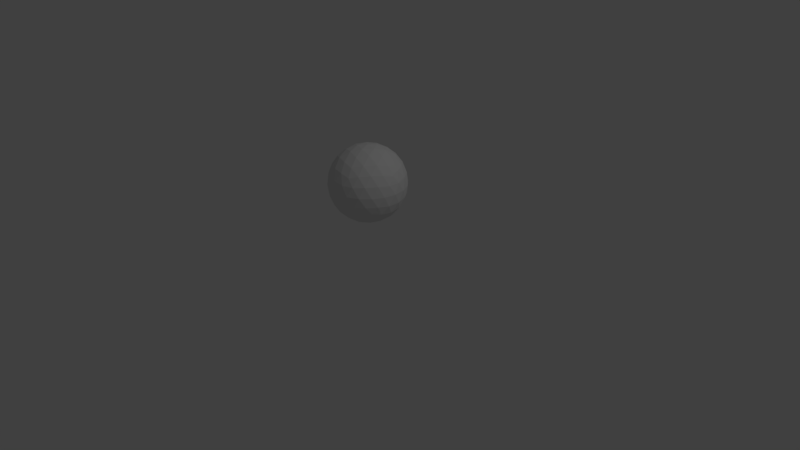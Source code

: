 # Source: icosphere001.blend  (saved by Blender 2.79.0; exported with 4.5.12 LTS)
import bpy
from mathutils import Matrix  # noqa: F401  (used for matrix-valued properties, if any)

bpy.ops.wm.read_factory_settings(use_empty=True)
scene = bpy.context.scene
scene.name = 'Scene'

# ---- collections
col_collection_1 = bpy.data.collections.new('Collection 1'); scene.collection.children.link(col_collection_1)

# ---- materials (node trees are filled in below, after node groups)
mat_material_002 = bpy.data.materials.new('Material.002')
mat_material_002.alpha_threshold = 0.0
mat_material_002.use_transparent_shadow = False
mat_material_002.roughness = 0.5

# ---- material node trees

# ---- world
world_world = bpy.data.worlds.new('World'); scene.world = world_world
world_world.color = (0.05088, 0.05088, 0.05088)
world_world.use_sun_shadow = False
world_world.sun_shadow_jitter_overblur = 0.0
world_world.cycles.sampling_method = 'MANUAL'

# ---- cameras
cam_camera = bpy.data.cameras.new('Camera')
cam_camera.clip_end = 100.0
cam_camera.lens = 35.0
cam_camera.sensor_width = 32.0
cam_camera.sensor_height = 18.0
cam_camera.ortho_scale = 7.314
cam_camera.dof.focus_distance = 0.0
cam_camera.dof.aperture_fstop = 128.0

# ---- lights
light_lamp = bpy.data.lights.new('Lamp', 'POINT')
light_lamp.transmission_factor = 0.0
light_lamp.cutoff_distance = 30.0
light_lamp.energy = 100.0
light_lamp.shadow_buffer_clip_start = 1.001
light_lamp.shadow_soft_size = 0.1
light_lamp.shadow_maximum_resolution = 0.006
light_lamp.use_absolute_resolution = True

# ---- meshes
me_icosphere = bpy.data.meshes.new('Icosphere')
me_icosphere.from_pydata([(0.0, 0.0, -0.5), (0.3618, -0.2629, -0.2236), (-0.1382, -0.4253, -0.2236), (-0.4472, 0.0, -0.2236), (-0.1382, 0.4253, -0.2236), (0.3618, 0.2629, -0.2236), (0.1382, -0.4253, 0.2236), (-0.3618, -0.2629, 0.2236), (-0.3618, 0.2629, 0.2236), (0.1382, 0.4253, 0.2236), (0.4472, 0.0, 0.2236), (0.0, 0.0, 0.5), (-0.1164, -0.3583, -0.3288), (-0.08123, -0.25, -0.4253), (-0.0388, -0.1194, -0.484), (0.1016, -0.07381, -0.484), (0.2127, -0.1545, -0.4253), (0.3048, -0.2214, -0.3288), (0.266, -0.3409, -0.2512), (0.1314, -0.4045, -0.2629), (-0.01482, -0.4321, -0.2512), (0.4064, 0.1476, -0.2512), (0.4253, 0.0, -0.2629), (0.4064, -0.1476, -0.2512), (0.1016, 0.07381, -0.484), (0.2127, 0.1545, -0.4253), (0.3048, 0.2214, -0.3288), (-0.3767, 0.0, -0.3288), (-0.2629, 0.0, -0.4253), (-0.1256, 0.0, -0.484), (-0.242, -0.3583, -0.2512), (-0.3441, -0.25, -0.2629), (-0.4155, -0.1194, -0.2511), (-0.1164, 0.3583, -0.3288), (-0.08123, 0.25, -0.4253), (-0.0388, 0.1194, -0.484), (-0.4155, 0.1194, -0.2511), (-0.3441, 0.25, -0.2629), (-0.242, 0.3583, -0.2512), (-0.01482, 0.4321, -0.2512), (0.1314, 0.4045, -0.2629), (0.266, 0.3409, -0.2512), (0.4783, -0.07381, 0.1256), (0.4755, -0.1545, -8.759e-09), (0.4303, -0.2214, -0.1256), (0.4303, 0.2214, -0.1256), (0.4755, 0.1545, 8.759e-09), (0.4783, 0.07381, 0.1256), (0.07761, -0.4777, 0.1256), (0.0, -0.5, -8.759e-09), (-0.07761, -0.4777, -0.1256), (0.3436, -0.3409, -0.1256), (0.2939, -0.4045, 8.759e-09), (0.218, -0.4321, 0.1256), (-0.4303, -0.2214, 0.1256), (-0.4755, -0.1545, -8.759e-09), (-0.4783, -0.07381, -0.1256), (-0.218, -0.4321, -0.1256), (-0.2939, -0.4045, 8.759e-09), (-0.3436, -0.3409, 0.1256), (-0.3436, 0.3409, 0.1256), (-0.2939, 0.4045, -8.759e-09), (-0.218, 0.4321, -0.1256), (-0.4783, 0.07381, -0.1256), (-0.4755, 0.1545, 8.759e-09), (-0.4303, 0.2214, 0.1256), (0.218, 0.4321, 0.1256), (0.2939, 0.4045, -8.759e-09), (0.3436, 0.3409, -0.1256), (-0.07761, 0.4777, -0.1256), (0.0, 0.5, 8.759e-09), (0.07761, 0.4777, 0.1256), (0.4155, -0.1194, 0.2511), (0.3441, -0.25, 0.2629), (0.242, -0.3583, 0.2512), (0.01482, -0.4321, 0.2512), (-0.1314, -0.4045, 0.2629), (-0.266, -0.3409, 0.2512), (-0.4064, -0.1476, 0.2512), (-0.4253, 0.0, 0.2629), (-0.4064, 0.1476, 0.2512), (-0.266, 0.3409, 0.2512), (-0.1314, 0.4045, 0.2629), (0.01482, 0.4321, 0.2512), (0.242, 0.3583, 0.2512), (0.3441, 0.25, 0.2629), (0.4155, 0.1194, 0.2511), (0.0388, -0.1194, 0.484), (0.08123, -0.25, 0.4253), (0.1164, -0.3583, 0.3288), (0.3767, 0.0, 0.3288), (0.2629, 0.0, 0.4253), (0.1256, 0.0, 0.484), (-0.1016, -0.07381, 0.484), (-0.2127, -0.1545, 0.4253), (-0.3048, -0.2214, 0.3288), (-0.1016, 0.07381, 0.484), (-0.2127, 0.1545, 0.4253), (-0.3048, 0.2214, 0.3288), (0.0388, 0.1194, 0.484), (0.08123, 0.25, 0.4253), (0.1164, 0.3583, 0.3288), (0.1809, 0.1314, 0.4472), (0.3191, 0.1314, 0.3618), (0.2236, 0.2629, 0.3618), (-0.0691, 0.2127, 0.4472), (-0.02639, 0.3441, 0.3618), (-0.1809, 0.2939, 0.3618), (-0.2236, 0.0, 0.4472), (-0.3354, 0.08123, 0.3618), (-0.3354, -0.08123, 0.3618), (-0.0691, -0.2127, 0.4472), (-0.1809, -0.2939, 0.3618), (-0.02639, -0.3441, 0.3618), (0.1809, -0.1314, 0.4472), (0.2236, -0.2629, 0.3618), (0.3191, -0.1314, 0.3618), (0.4309, 0.2127, 0.1382), (0.4045, 0.2939, 0.0), (0.3354, 0.3441, 0.1382), (-0.0691, 0.4755, 0.1382), (-0.1545, 0.4755, -2.46e-07), (-0.2236, 0.4253, 0.1382), (-0.4736, 0.08123, 0.1382), (-0.5, -1.804e-07, 3.116e-07), (-0.4736, -0.08123, 0.1382), (-0.2236, -0.4253, 0.1382), (-0.1545, -0.4755, -3.936e-07), (-0.0691, -0.4755, 0.1382), (0.3354, -0.3441, 0.1382), (0.4045, -0.2939, -9.511e-07), (0.4309, -0.2127, 0.1382), (0.1545, 0.4755, -1.307e-14), (0.2236, 0.4253, -0.1382), (0.0691, 0.4755, -0.1382), (-0.4045, 0.2939, -3.922e-14), (-0.3354, 0.3441, -0.1382), (-0.4309, 0.2127, -0.1382), (-0.4045, -0.2939, 4.016e-14), (-0.4309, -0.2127, -0.1382), (-0.3354, -0.3441, -0.1382), (0.1545, -0.4755, 1.401e-14), (0.0691, -0.4755, -0.1382), (0.2236, -0.4253, -0.1382), (0.5, 0.0, 0.0), (0.4736, -0.08123, -0.1382), (0.4736, 0.08123, -0.1382), (0.1809, 0.2939, -0.3618), (0.0691, 0.2127, -0.4472), (0.02639, 0.3441, -0.3618), (-0.2236, 0.2629, -0.3618), (-0.1809, 0.1314, -0.4472), (-0.3191, 0.1314, -0.3618), (-0.3191, -0.1314, -0.3618), (-0.1809, -0.1314, -0.4472), (-0.2236, -0.2629, -0.3618), (0.3354, 0.08123, -0.3618), (0.3354, -0.08123, -0.3618), (0.2236, -3.69e-07, -0.4472), (0.0264, -0.3441, -0.3618), (0.0691, -0.2127, -0.4472), (0.1809, -0.2939, -0.3618)], [], [(0, 15, 14), (1, 17, 23), (0, 14, 29), (0, 29, 35), (0, 35, 24), (1, 23, 44), (2, 20, 50), (3, 32, 56), (4, 38, 62), (5, 41, 68), (1, 44, 51), (2, 50, 57), (3, 56, 63), (4, 62, 69), (5, 68, 45), (6, 74, 89), (7, 77, 95), (8, 80, 98), (9, 83, 101), (10, 86, 90), (92, 99, 11), (91, 102, 92), (90, 103, 91), (92, 102, 99), (102, 100, 99), (91, 103, 102), (103, 104, 102), (102, 104, 100), (104, 101, 100), (90, 86, 103), (86, 85, 103), (103, 85, 104), (85, 84, 104), (104, 84, 101), (84, 9, 101), (99, 96, 11), (100, 105, 99), (101, 106, 100), (99, 105, 96), (105, 97, 96), (100, 106, 105), (106, 107, 105), (105, 107, 97), (107, 98, 97), (101, 83, 106), (83, 82, 106), (106, 82, 107), (82, 81, 107), (107, 81, 98), (81, 8, 98), (96, 93, 11), (97, 108, 96), (98, 109, 97), (96, 108, 93), (108, 94, 93), (97, 109, 108), (109, 110, 108), (108, 110, 94), (110, 95, 94), (98, 80, 109), (80, 79, 109), (109, 79, 110), (79, 78, 110), (110, 78, 95), (78, 7, 95), (93, 87, 11), (94, 111, 93), (95, 112, 94), (93, 111, 87), (111, 88, 87), (94, 112, 111), (112, 113, 111), (111, 113, 88), (113, 89, 88), (95, 77, 112), (77, 76, 112), (112, 76, 113), (76, 75, 113), (113, 75, 89), (75, 6, 89), (87, 92, 11), (88, 114, 87), (89, 115, 88), (87, 114, 92), (114, 91, 92), (88, 115, 114), (115, 116, 114), (114, 116, 91), (116, 90, 91), (89, 74, 115), (74, 73, 115), (115, 73, 116), (73, 72, 116), (116, 72, 90), (72, 10, 90), (47, 86, 10), (46, 117, 47), (45, 118, 46), (47, 117, 86), (117, 85, 86), (46, 118, 117), (118, 119, 117), (117, 119, 85), (119, 84, 85), (45, 68, 118), (68, 67, 118), (118, 67, 119), (67, 66, 119), (119, 66, 84), (66, 9, 84), (71, 83, 9), (70, 120, 71), (69, 121, 70), (71, 120, 83), (120, 82, 83), (70, 121, 120), (121, 122, 120), (120, 122, 82), (122, 81, 82), (69, 62, 121), (62, 61, 121), (121, 61, 122), (61, 60, 122), (122, 60, 81), (60, 8, 81), (65, 80, 8), (64, 123, 65), (63, 124, 64), (65, 123, 80), (123, 79, 80), (64, 124, 123), (124, 125, 123), (123, 125, 79), (125, 78, 79), (63, 56, 124), (56, 55, 124), (124, 55, 125), (55, 54, 125), (125, 54, 78), (54, 7, 78), (59, 77, 7), (58, 126, 59), (57, 127, 58), (59, 126, 77), (126, 76, 77), (58, 127, 126), (127, 128, 126), (126, 128, 76), (128, 75, 76), (57, 50, 127), (50, 49, 127), (127, 49, 128), (49, 48, 128), (128, 48, 75), (48, 6, 75), (53, 74, 6), (52, 129, 53), (51, 130, 52), (53, 129, 74), (129, 73, 74), (52, 130, 129), (130, 131, 129), (129, 131, 73), (131, 72, 73), (51, 44, 130), (44, 43, 130), (130, 43, 131), (43, 42, 131), (131, 42, 72), (42, 10, 72), (66, 71, 9), (67, 132, 66), (68, 133, 67), (66, 132, 71), (132, 70, 71), (67, 133, 132), (133, 134, 132), (132, 134, 70), (134, 69, 70), (68, 41, 133), (41, 40, 133), (133, 40, 134), (40, 39, 134), (134, 39, 69), (39, 4, 69), (60, 65, 8), (61, 135, 60), (62, 136, 61), (60, 135, 65), (135, 64, 65), (61, 136, 135), (136, 137, 135), (135, 137, 64), (137, 63, 64), (62, 38, 136), (38, 37, 136), (136, 37, 137), (37, 36, 137), (137, 36, 63), (36, 3, 63), (54, 59, 7), (55, 138, 54), (56, 139, 55), (54, 138, 59), (138, 58, 59), (55, 139, 138), (139, 140, 138), (138, 140, 58), (140, 57, 58), (56, 32, 139), (32, 31, 139), (139, 31, 140), (31, 30, 140), (140, 30, 57), (30, 2, 57), (48, 53, 6), (49, 141, 48), (50, 142, 49), (48, 141, 53), (141, 52, 53), (49, 142, 141), (142, 143, 141), (141, 143, 52), (143, 51, 52), (50, 20, 142), (20, 19, 142), (142, 19, 143), (19, 18, 143), (143, 18, 51), (18, 1, 51), (42, 47, 10), (43, 144, 42), (44, 145, 43), (42, 144, 47), (144, 46, 47), (43, 145, 144), (145, 146, 144), (144, 146, 46), (146, 45, 46), (44, 23, 145), (23, 22, 145), (145, 22, 146), (22, 21, 146), (146, 21, 45), (21, 5, 45), (26, 41, 5), (25, 147, 26), (24, 148, 25), (26, 147, 41), (147, 40, 41), (25, 148, 147), (148, 149, 147), (147, 149, 40), (149, 39, 40), (24, 35, 148), (35, 34, 148), (148, 34, 149), (34, 33, 149), (149, 33, 39), (33, 4, 39), (33, 38, 4), (34, 150, 33), (35, 151, 34), (33, 150, 38), (150, 37, 38), (34, 151, 150), (151, 152, 150), (150, 152, 37), (152, 36, 37), (35, 29, 151), (29, 28, 151), (151, 28, 152), (28, 27, 152), (152, 27, 36), (27, 3, 36), (27, 32, 3), (28, 153, 27), (29, 154, 28), (27, 153, 32), (153, 31, 32), (28, 154, 153), (154, 155, 153), (153, 155, 31), (155, 30, 31), (29, 14, 154), (14, 13, 154), (154, 13, 155), (13, 12, 155), (155, 12, 30), (12, 2, 30), (21, 26, 5), (22, 156, 21), (23, 157, 22), (21, 156, 26), (156, 25, 26), (22, 157, 156), (157, 158, 156), (156, 158, 25), (158, 24, 25), (23, 17, 157), (17, 16, 157), (157, 16, 158), (16, 15, 158), (158, 15, 24), (15, 0, 24), (12, 20, 2), (13, 159, 12), (14, 160, 13), (12, 159, 20), (159, 19, 20), (13, 160, 159), (160, 161, 159), (159, 161, 19), (161, 18, 19), (14, 15, 160), (15, 16, 160), (160, 16, 161), (16, 17, 161), (161, 17, 18), (17, 1, 18)])
_uv = me_icosphere.uv_layers.new(name='UVMap')
_uv.uv.foreach_set('vector', [0.7476, 0.1197, 0.7643, 0.0355, 0.7918, 0.1299, 0.4766, 0.186, 0.47, 0.1, 0.5102, 0.1621, 0.7476, 0.1197, 0.7918, 0.1299, 0.7612, 0.2009, 0.7476, 0.1197, 0.7612, 0.2009, 0.7238, 0.1881, 0.7476, 0.1197, 0.7238, 0.1881, 0.7001, 0.09978, 0.4766, 0.186, 0.5102, 0.1621, 0.495, 0.2544, 0.3644, 0.3383, 0.3814, 0.2771, 0.3841, 0.3783, 0.2794, 0.4859, 0.2972, 0.4442, 0.2943, 0.5451, 0.6912, 0.4572, 0.7115, 0.46, 0.6971, 0.5405, 0.6048, 0.2838, 0.6283, 0.3078, 0.6074, 0.3704, 0.4766, 0.186, 0.495, 0.2544, 0.4642, 0.2649, 0.3644, 0.3383, 0.3841, 0.3783, 0.3622, 0.425, 0.2794, 0.4859, 0.2943, 0.5451, 0.2708, 0.5649, 0.6912, 0.4572, 0.6971, 0.5405, 0.6747, 0.5077, 0.6048, 0.2838, 0.6074, 0.3704, 0.5838, 0.3263, 0.4412, 0.5428, 0.4615, 0.54, 0.4481, 0.625, 0.3548, 0.7162, 0.3783, 0.6922, 0.3695, 0.7897, 0.7266, 0.814, 0.7602, 0.8379, 0.72, 0.9, 0.6144, 0.6617, 0.6314, 0.7229, 0.6016, 0.7355, 0.5294, 0.5141, 0.5472, 0.5558, 0.5254, 0.5994, 0.5112, 0.7991, 0.5418, 0.8701, 0.4976, 0.8803, 0.5197, 0.6999, 0.5446, 0.769, 0.5112, 0.7991, 0.5254, 0.5994, 0.5462, 0.6571, 0.5197, 0.6999, 0.5112, 0.7991, 0.5446, 0.769, 0.5418, 0.8701, 0.5446, 0.769, 0.5792, 0.8141, 0.5418, 0.8701, 0.5197, 0.6999, 0.5462, 0.6571, 0.5446, 0.769, 0.5462, 0.6571, 0.5731, 0.708, 0.5446, 0.769, 0.5446, 0.769, 0.5731, 0.708, 0.5792, 0.8141, 0.5731, 0.708, 0.6016, 0.7355, 0.5792, 0.8141, 0.5254, 0.5994, 0.5472, 0.5558, 0.5462, 0.6571, 0.5472, 0.5558, 0.5692, 0.6013, 0.5462, 0.6571, 0.5462, 0.6571, 0.5692, 0.6013, 0.5731, 0.708, 0.5692, 0.6013, 0.5929, 0.6389, 0.5731, 0.708, 0.5731, 0.708, 0.5929, 0.6389, 0.6016, 0.7355, 0.5929, 0.6389, 0.6144, 0.6617, 0.6016, 0.7355, 0.5418, 0.8701, 0.5143, 0.9645, 0.4976, 0.8803, 0.5792, 0.8141, 0.5939, 0.9179, 0.5418, 0.8701, 0.6016, 0.7355, 0.6209, 0.8194, 0.5792, 0.8141, 0.5418, 0.8701, 0.5939, 0.9179, 0.5143, 0.9645, 0.5939, 0.9179, 0.6806, 0.9957, 0.5143, 0.9645, 0.5792, 0.8141, 0.6209, 0.8194, 0.5939, 0.9179, 0.6209, 0.8194, 0.6614, 0.8896, 0.5939, 0.9179, 0.5939, 0.9179, 0.6614, 0.8896, 0.6806, 0.9957, 0.6614, 0.8896, 0.72, 0.9, 0.6806, 0.9957, 0.6016, 0.7355, 0.6314, 0.7229, 0.6209, 0.8194, 0.6314, 0.7229, 0.6579, 0.7822, 0.6209, 0.8194, 0.6209, 0.8194, 0.6579, 0.7822, 0.6614, 0.8896, 0.6579, 0.7822, 0.6932, 0.8155, 0.6614, 0.8896, 0.6614, 0.8896, 0.6932, 0.8155, 0.72, 0.9, 0.6932, 0.8155, 0.7266, 0.814, 0.72, 0.9, 0.5143, 0.9645, 0.4501, 0.9002, 0.4976, 0.8803, 0.6806, 0.9957, 0.8881, 0.9706, 0.5143, 0.9645, 0.72, 0.9, 0.7855, 0.9285, 0.6806, 0.9957, 0.5143, 0.9645, 0.3881, 0.9706, 0.4501, 0.9002, 0.3881, 0.9706, 0.3986, 0.8637, 0.4501, 0.9002, 0.6806, 0.9957, 0.7855, 0.9285, 0.8881, 0.9706, 0.2855, 0.9285, 0.3455, 0.8733, 0.3881, 0.9706, 0.3881, 0.9706, 0.3455, 0.8733, 0.3986, 0.8637, 0.3455, 0.8733, 0.3695, 0.7897, 0.3986, 0.8637, 0.72, 0.9, 0.7602, 0.8379, 0.7855, 0.9285, 0.2602, 0.8379, 0.3022, 0.8253, 0.2855, 0.9285, 0.2855, 0.9285, 0.3022, 0.8253, 0.3455, 0.8733, 0.3022, 0.8253, 0.335, 0.7752, 0.3455, 0.8733, 0.3455, 0.8733, 0.335, 0.7752, 0.3695, 0.7897, 0.335, 0.7752, 0.3548, 0.7162, 0.3695, 0.7897, 0.4501, 0.9002, 0.4738, 0.8119, 0.4976, 0.8803, 0.3986, 0.8637, 0.436, 0.8035, 0.4501, 0.9002, 0.3695, 0.7897, 0.4014, 0.7562, 0.3986, 0.8637, 0.4501, 0.9002, 0.436, 0.8035, 0.4738, 0.8119, 0.436, 0.8035, 0.4583, 0.7205, 0.4738, 0.8119, 0.3986, 0.8637, 0.4014, 0.7562, 0.436, 0.8035, 0.4014, 0.7562, 0.4288, 0.6939, 0.436, 0.8035, 0.436, 0.8035, 0.4288, 0.6939, 0.4583, 0.7205, 0.4288, 0.6939, 0.4481, 0.625, 0.4583, 0.7205, 0.3695, 0.7897, 0.3783, 0.6922, 0.4014, 0.7562, 0.3783, 0.6922, 0.4029, 0.6485, 0.4014, 0.7562, 0.4014, 0.7562, 0.4029, 0.6485, 0.4288, 0.6939, 0.4029, 0.6485, 0.4245, 0.5939, 0.4288, 0.6939, 0.4288, 0.6939, 0.4245, 0.5939, 0.4481, 0.625, 0.4245, 0.5939, 0.4412, 0.5428, 0.4481, 0.625, 0.4738, 0.8119, 0.5112, 0.7991, 0.4976, 0.8803, 0.4583, 0.7205, 0.4897, 0.7226, 0.4738, 0.8119, 0.4481, 0.625, 0.4734, 0.6286, 0.4583, 0.7205, 0.4738, 0.8119, 0.4897, 0.7226, 0.5112, 0.7991, 0.4897, 0.7226, 0.5197, 0.6999, 0.5112, 0.7991, 0.4583, 0.7205, 0.4734, 0.6286, 0.4897, 0.7226, 0.4734, 0.6286, 0.501, 0.6192, 0.4897, 0.7226, 0.4897, 0.7226, 0.501, 0.6192, 0.5197, 0.6999, 0.501, 0.6192, 0.5254, 0.5994, 0.5197, 0.6999, 0.4481, 0.625, 0.4615, 0.54, 0.4734, 0.6286, 0.4615, 0.54, 0.4855, 0.5334, 0.4734, 0.6286, 0.4734, 0.6286, 0.4855, 0.5334, 0.501, 0.6192, 0.4855, 0.5334, 0.5093, 0.5238, 0.501, 0.6192, 0.501, 0.6192, 0.5093, 0.5238, 0.5254, 0.5994, 0.5093, 0.5238, 0.5294, 0.5141, 0.5254, 0.5994, 0.5443, 0.4549, 0.5472, 0.5558, 0.5294, 0.5141, 0.5628, 0.3874, 0.566, 0.4943, 0.5443, 0.4549, 0.5838, 0.3263, 0.5869, 0.427, 0.5628, 0.3874, 0.5443, 0.4549, 0.566, 0.4943, 0.5472, 0.5558, 0.566, 0.4943, 0.5692, 0.6013, 0.5472, 0.5558, 0.5628, 0.3874, 0.5869, 0.427, 0.566, 0.4943, 0.5869, 0.427, 0.59, 0.5382, 0.566, 0.4943, 0.566, 0.4943, 0.59, 0.5382, 0.5692, 0.6013, 0.59, 0.5382, 0.5929, 0.6389, 0.5692, 0.6013, 0.5838, 0.3263, 0.6074, 0.3704, 0.5869, 0.427, 0.6074, 0.3704, 0.6098, 0.4727, 0.5869, 0.427, 0.5869, 0.427, 0.6098, 0.4727, 0.59, 0.5382, 0.6098, 0.4727, 0.6122, 0.575, 0.59, 0.5382, 0.59, 0.5382, 0.6122, 0.575, 0.5929, 0.6389, 0.6122, 0.575, 0.6144, 0.6617, 0.5929, 0.6389, 0.6341, 0.6217, 0.6314, 0.7229, 0.6144, 0.6617, 0.655, 0.5669, 0.6562, 0.6745, 0.6341, 0.6217, 0.6747, 0.5077, 0.679, 0.6075, 0.655, 0.5669, 0.6341, 0.6217, 0.6562, 0.6745, 0.6314, 0.7229, 0.6562, 0.6745, 0.6579, 0.7822, 0.6314, 0.7229, 0.655, 0.5669, 0.679, 0.6075, 0.6562, 0.6745, 0.679, 0.6075, 0.6848, 0.7173, 0.6562, 0.6745, 0.6562, 0.6745, 0.6848, 0.7173, 0.6579, 0.7822, 0.6848, 0.7173, 0.6932, 0.8155, 0.6579, 0.7822, 0.6747, 0.5077, 0.6971, 0.5405, 0.679, 0.6075, 0.6971, 0.5405, 0.7046, 0.6385, 0.679, 0.6075, 0.679, 0.6075, 0.7046, 0.6385, 0.6848, 0.7173, 0.7046, 0.6385, 0.7142, 0.7351, 0.6848, 0.7173, 0.6848, 0.7173, 0.7142, 0.7351, 0.6932, 0.8155, 0.7142, 0.7351, 0.7266, 0.814, 0.6932, 0.8155, 0.745, 0.7456, 0.7602, 0.8379, 0.7266, 0.814, 0.7596, 0.657, 0.7763, 0.747, 0.745, 0.7456, 0.2708, 0.5649, 0.2869, 0.6418, 0.2596, 0.657, 0.745, 0.7456, 0.7763, 0.747, 0.7602, 0.8379, 0.2763, 0.747, 0.3022, 0.8253, 0.2602, 0.8379, 0.2596, 0.657, 0.2869, 0.6418, 0.2763, 0.747, 0.2869, 0.6418, 0.3088, 0.7193, 0.2763, 0.747, 0.2763, 0.747, 0.3088, 0.7193, 0.3022, 0.8253, 0.3088, 0.7193, 0.335, 0.7752, 0.3022, 0.8253, 0.2708, 0.5649, 0.2943, 0.5451, 0.2869, 0.6418, 0.2943, 0.5451, 0.3128, 0.6126, 0.2869, 0.6418, 0.2869, 0.6418, 0.3128, 0.6126, 0.3088, 0.7193, 0.3128, 0.6126, 0.3338, 0.6737, 0.3088, 0.7193, 0.3088, 0.7193, 0.3338, 0.6737, 0.335, 0.7752, 0.3338, 0.6737, 0.3548, 0.7162, 0.335, 0.7752, 0.3574, 0.6296, 0.3783, 0.6922, 0.3548, 0.7162, 0.3598, 0.5273, 0.3803, 0.5911, 0.3574, 0.6296, 0.3622, 0.425, 0.3823, 0.4794, 0.3598, 0.5273, 0.3574, 0.6296, 0.3803, 0.5911, 0.3783, 0.6922, 0.3803, 0.5911, 0.4029, 0.6485, 0.3783, 0.6922, 0.3598, 0.5273, 0.3823, 0.4794, 0.3803, 0.5911, 0.3823, 0.4794, 0.404, 0.5408, 0.3803, 0.5911, 0.3803, 0.5911, 0.404, 0.5408, 0.4029, 0.6485, 0.404, 0.5408, 0.4245, 0.5939, 0.4029, 0.6485, 0.3622, 0.425, 0.3841, 0.3783, 0.3823, 0.4794, 0.3841, 0.3783, 0.405, 0.4331, 0.3823, 0.4794, 0.3823, 0.4794, 0.405, 0.4331, 0.404, 0.5408, 0.405, 0.4331, 0.4247, 0.4923, 0.404, 0.5408, 0.404, 0.5408, 0.4247, 0.4923, 0.4245, 0.5939, 0.4247, 0.4923, 0.4412, 0.5428, 0.4245, 0.5939, 0.4471, 0.4595, 0.4615, 0.54, 0.4412, 0.5428, 0.4546, 0.3615, 0.4706, 0.4465, 0.4471, 0.4595, 0.4642, 0.2649, 0.4817, 0.3441, 0.4546, 0.3615, 0.4471, 0.4595, 0.4706, 0.4465, 0.4615, 0.54, 0.4706, 0.4465, 0.4855, 0.5334, 0.4615, 0.54, 0.4546, 0.3615, 0.4817, 0.3441, 0.4706, 0.4465, 0.4817, 0.3441, 0.4969, 0.4375, 0.4706, 0.4465, 0.4706, 0.4465, 0.4969, 0.4375, 0.4855, 0.5334, 0.4969, 0.4375, 0.5093, 0.5238, 0.4855, 0.5334, 0.4642, 0.2649, 0.495, 0.2544, 0.4817, 0.3441, 0.495, 0.2544, 0.5096, 0.343, 0.4817, 0.3441, 0.4817, 0.3441, 0.5096, 0.343, 0.4969, 0.4375, 0.5096, 0.343, 0.5208, 0.4351, 0.4969, 0.4375, 0.4969, 0.4375, 0.5208, 0.4351, 0.5093, 0.5238, 0.5208, 0.4351, 0.5294, 0.5141, 0.5093, 0.5238, 0.6122, 0.575, 0.6341, 0.6217, 0.6144, 0.6617, 0.6098, 0.4727, 0.6323, 0.5206, 0.6122, 0.575, 0.6074, 0.3704, 0.6303, 0.4089, 0.6098, 0.4727, 0.6122, 0.575, 0.6323, 0.5206, 0.6341, 0.6217, 0.6323, 0.5206, 0.655, 0.5669, 0.6341, 0.6217, 0.6098, 0.4727, 0.6303, 0.4089, 0.6323, 0.5206, 0.6303, 0.4089, 0.654, 0.4592, 0.6323, 0.5206, 0.6323, 0.5206, 0.654, 0.4592, 0.655, 0.5669, 0.654, 0.4592, 0.6747, 0.5077, 0.655, 0.5669, 0.6074, 0.3704, 0.6283, 0.3078, 0.6303, 0.4089, 0.6283, 0.3078, 0.6529, 0.3515, 0.6303, 0.4089, 0.6303, 0.4089, 0.6529, 0.3515, 0.654, 0.4592, 0.6529, 0.3515, 0.6745, 0.4061, 0.654, 0.4592, 0.654, 0.4592, 0.6745, 0.4061, 0.6747, 0.5077, 0.6745, 0.4061, 0.6912, 0.4572, 0.6747, 0.5077, 0.7142, 0.7351, 0.745, 0.7456, 0.7266, 0.814, 0.7046, 0.6385, 0.7317, 0.6559, 0.7142, 0.7351, 0.6971, 0.5405, 0.7206, 0.5535, 0.7046, 0.6385, 0.7142, 0.7351, 0.7317, 0.6559, 0.745, 0.7456, 0.7317, 0.6559, 0.7596, 0.657, 0.745, 0.7456, 0.7046, 0.6385, 0.7206, 0.5535, 0.7317, 0.6559, 0.7206, 0.5535, 0.7469, 0.5625, 0.7317, 0.6559, 0.7317, 0.6559, 0.7469, 0.5625, 0.7596, 0.657, 0.7469, 0.5625, 0.7708, 0.5649, 0.7596, 0.657, 0.6971, 0.5405, 0.7115, 0.46, 0.7206, 0.5535, 0.7115, 0.46, 0.7355, 0.4666, 0.7206, 0.5535, 0.7206, 0.5535, 0.7355, 0.4666, 0.7469, 0.5625, 0.7355, 0.4666, 0.7593, 0.4762, 0.7469, 0.5625, 0.7469, 0.5625, 0.7593, 0.4762, 0.7708, 0.5649, 0.2593, 0.4762, 0.2794, 0.4859, 0.2708, 0.5649, 0.3338, 0.6737, 0.3574, 0.6296, 0.3548, 0.7162, 0.3128, 0.6126, 0.3369, 0.573, 0.3338, 0.6737, 0.2943, 0.5451, 0.316, 0.5057, 0.3128, 0.6126, 0.3338, 0.6737, 0.3369, 0.573, 0.3574, 0.6296, 0.3369, 0.573, 0.3598, 0.5273, 0.3574, 0.6296, 0.3128, 0.6126, 0.316, 0.5057, 0.3369, 0.573, 0.316, 0.5057, 0.34, 0.4618, 0.3369, 0.573, 0.3369, 0.573, 0.34, 0.4618, 0.3598, 0.5273, 0.34, 0.4618, 0.3622, 0.425, 0.3598, 0.5273, 0.2943, 0.5451, 0.2972, 0.4442, 0.316, 0.5057, 0.2972, 0.4442, 0.3192, 0.3987, 0.316, 0.5057, 0.316, 0.5057, 0.3192, 0.3987, 0.34, 0.4618, 0.3192, 0.3987, 0.3429, 0.3611, 0.34, 0.4618, 0.34, 0.4618, 0.3429, 0.3611, 0.3622, 0.425, 0.3429, 0.3611, 0.3644, 0.3383, 0.3622, 0.425, 0.4247, 0.4923, 0.4471, 0.4595, 0.4412, 0.5428, 0.405, 0.4331, 0.429, 0.3925, 0.4247, 0.4923, 0.3841, 0.3783, 0.4062, 0.3255, 0.405, 0.4331, 0.4247, 0.4923, 0.429, 0.3925, 0.4471, 0.4595, 0.429, 0.3925, 0.4546, 0.3615, 0.4471, 0.4595, 0.405, 0.4331, 0.4062, 0.3255, 0.429, 0.3925, 0.4062, 0.3255, 0.4348, 0.2827, 0.429, 0.3925, 0.429, 0.3925, 0.4348, 0.2827, 0.4546, 0.3615, 0.4348, 0.2827, 0.4642, 0.2649, 0.4546, 0.3615, 0.3841, 0.3783, 0.3814, 0.2771, 0.4062, 0.3255, 0.3814, 0.2771, 0.4079, 0.2178, 0.4062, 0.3255, 0.4062, 0.3255, 0.4079, 0.2178, 0.4348, 0.2827, 0.4079, 0.2178, 0.4432, 0.1845, 0.4348, 0.2827, 0.4348, 0.2827, 0.4432, 0.1845, 0.4642, 0.2649, 0.4432, 0.1845, 0.4766, 0.186, 0.4642, 0.2649, 0.5208, 0.4351, 0.5443, 0.4549, 0.5294, 0.5141, 0.5096, 0.343, 0.5369, 0.3582, 0.5208, 0.4351, 0.495, 0.2544, 0.5263, 0.253, 0.5096, 0.343, 0.5208, 0.4351, 0.5369, 0.3582, 0.5443, 0.4549, 0.5369, 0.3582, 0.5628, 0.3874, 0.5443, 0.4549, 0.5096, 0.343, 0.5263, 0.253, 0.5369, 0.3582, 0.5263, 0.253, 0.5588, 0.2807, 0.5369, 0.3582, 0.5369, 0.3582, 0.5588, 0.2807, 0.5628, 0.3874, 0.5588, 0.2807, 0.5838, 0.3263, 0.5628, 0.3874, 0.495, 0.2544, 0.5102, 0.1621, 0.5263, 0.253, 0.5102, 0.1621, 0.5522, 0.1747, 0.5263, 0.253, 0.5263, 0.253, 0.5522, 0.1747, 0.5588, 0.2807, 0.5522, 0.1747, 0.585, 0.2248, 0.5588, 0.2807, 0.5588, 0.2807, 0.585, 0.2248, 0.5838, 0.3263, 0.585, 0.2248, 0.6048, 0.2838, 0.5838, 0.3263, 0.6195, 0.2103, 0.6283, 0.3078, 0.6048, 0.2838, 0.6486, 0.1363, 0.6514, 0.2438, 0.6195, 0.2103, 0.7001, 0.09978, 0.686, 0.1965, 0.6486, 0.1363, 0.6195, 0.2103, 0.6514, 0.2438, 0.6283, 0.3078, 0.6514, 0.2438, 0.6529, 0.3515, 0.6283, 0.3078, 0.6486, 0.1363, 0.686, 0.1965, 0.6514, 0.2438, 0.686, 0.1965, 0.6788, 0.3061, 0.6514, 0.2438, 0.6514, 0.2438, 0.6788, 0.3061, 0.6529, 0.3515, 0.6788, 0.3061, 0.6745, 0.4061, 0.6529, 0.3515, 0.7001, 0.09978, 0.7238, 0.1881, 0.686, 0.1965, 0.7238, 0.1881, 0.7083, 0.2795, 0.686, 0.1965, 0.686, 0.1965, 0.7083, 0.2795, 0.6788, 0.3061, 0.7083, 0.2795, 0.6981, 0.375, 0.6788, 0.3061, 0.6788, 0.3061, 0.6981, 0.375, 0.6745, 0.4061, 0.6981, 0.375, 0.6912, 0.4572, 0.6745, 0.4061, 0.6981, 0.375, 0.7115, 0.46, 0.6912, 0.4572, 0.7083, 0.2795, 0.7234, 0.3714, 0.6981, 0.375, 0.7238, 0.1881, 0.7397, 0.2774, 0.7083, 0.2795, 0.6981, 0.375, 0.7234, 0.3714, 0.7115, 0.46, 0.7234, 0.3714, 0.7355, 0.4666, 0.7115, 0.46, 0.7083, 0.2795, 0.7397, 0.2774, 0.7234, 0.3714, 0.7397, 0.2774, 0.751, 0.3808, 0.7234, 0.3714, 0.7234, 0.3714, 0.751, 0.3808, 0.7355, 0.4666, 0.751, 0.3808, 0.7593, 0.4762, 0.7355, 0.4666, 0.7238, 0.1881, 0.7612, 0.2009, 0.7397, 0.2774, 0.7612, 0.2009, 0.7697, 0.3001, 0.7397, 0.2774, 0.7397, 0.2774, 0.7697, 0.3001, 0.751, 0.3808, 0.2697, 0.3001, 0.2754, 0.4006, 0.251, 0.3808, 0.251, 0.3808, 0.2754, 0.4006, 0.2593, 0.4762, 0.2754, 0.4006, 0.2794, 0.4859, 0.2593, 0.4762, 0.2754, 0.4006, 0.2972, 0.4442, 0.2794, 0.4859, 0.2697, 0.3001, 0.2962, 0.3429, 0.2754, 0.4006, 0.2612, 0.2009, 0.2946, 0.231, 0.2697, 0.3001, 0.2754, 0.4006, 0.2962, 0.3429, 0.2972, 0.4442, 0.2962, 0.3429, 0.3192, 0.3987, 0.2972, 0.4442, 0.2697, 0.3001, 0.2946, 0.231, 0.2962, 0.3429, 0.2946, 0.231, 0.3231, 0.292, 0.2962, 0.3429, 0.2962, 0.3429, 0.3231, 0.292, 0.3192, 0.3987, 0.3231, 0.292, 0.3429, 0.3611, 0.3192, 0.3987, 0.2612, 0.2009, 0.2918, 0.1299, 0.2946, 0.231, 0.2918, 0.1299, 0.3292, 0.1859, 0.2946, 0.231, 0.2946, 0.231, 0.3292, 0.1859, 0.3231, 0.292, 0.3292, 0.1859, 0.3516, 0.2645, 0.3231, 0.292, 0.3231, 0.292, 0.3516, 0.2645, 0.3429, 0.3611, 0.3516, 0.2645, 0.3644, 0.3383, 0.3429, 0.3611, 0.585, 0.2248, 0.6195, 0.2103, 0.6048, 0.2838, 0.5522, 0.1747, 0.5955, 0.1267, 0.585, 0.2248, 0.5102, 0.1621, 0.5355, 0.07154, 0.5522, 0.1747, 0.585, 0.2248, 0.5955, 0.1267, 0.6195, 0.2103, 0.5955, 0.1267, 0.6486, 0.1363, 0.6195, 0.2103, 0.5522, 0.1747, 0.5355, 0.07154, 0.5955, 0.1267, 0.5355, 0.07154, 0.6381, 0.02944, 0.5955, 0.1267, 0.5955, 0.1267, 0.6381, 0.02944, 0.6486, 0.1363, 0.6381, 0.02944, 0.7001, 0.09978, 0.6486, 0.1363, 0.5102, 0.1621, 0.47, 0.1, 0.5355, 0.07154, 0.47, 0.1, 0.4306, 0.004289, 0.5355, 0.07154, 0.5355, 0.07154, 0.4306, 0.004289, 0.6381, 0.02944, 0.4306, 0.004289, 0.7643, 0.0355, 0.6381, 0.02944, 0.6381, 0.02944, 0.7643, 0.0355, 0.7001, 0.09978, 0.7643, 0.0355, 0.7476, 0.1197, 0.7001, 0.09978, 0.3516, 0.2645, 0.3814, 0.2771, 0.3644, 0.3383, 0.3292, 0.1859, 0.3709, 0.1806, 0.3516, 0.2645, 0.2918, 0.1299, 0.3439, 0.0821, 0.3292, 0.1859, 0.3516, 0.2645, 0.3709, 0.1806, 0.3814, 0.2771, 0.3709, 0.1806, 0.4079, 0.2178, 0.3814, 0.2771, 0.3292, 0.1859, 0.3439, 0.0821, 0.3709, 0.1806, 0.3439, 0.0821, 0.4114, 0.1104, 0.3709, 0.1806, 0.3709, 0.1806, 0.4114, 0.1104, 0.4079, 0.2178, 0.4114, 0.1104, 0.4432, 0.1845, 0.4079, 0.2178, 0.2918, 0.1299, 0.2643, 0.0355, 0.3439, 0.0821, 0.2643, 0.0355, 0.4306, 0.004289, 0.3439, 0.0821, 0.3439, 0.0821, 0.4306, 0.004289, 0.4114, 0.1104, 0.4306, 0.004289, 0.47, 0.1, 0.4114, 0.1104, 0.4114, 0.1104, 0.47, 0.1, 0.4432, 0.1845, 0.47, 0.1, 0.4766, 0.186, 0.4432, 0.1845])
me_icosphere.materials.append(mat_material_002)
me_icosphere.use_remesh_preserve_volume = False
me_icosphere.use_remesh_preserve_attributes = False
me_icosphere.use_mirror_vertex_groups = False
me_icosphere.update()

# ---- objects
ob_icosphere = bpy.data.objects.new('Icosphere', me_icosphere)
ob_lamp = bpy.data.objects.new('Lamp', light_lamp)
ob_camera = bpy.data.objects.new('Camera', cam_camera)

# ---- transforms, parenting, visibility, modifiers, constraints
ob_icosphere.location = (0.0, 0.0, 1.0)
ob_icosphere.lineart.crease_threshold = 0.0
ob_lamp.location = (4.076, 1.005, 5.904)
ob_lamp.rotation_euler = (0.6503, 0.05522, 1.866)
ob_lamp.lock_rotations_4d = False
ob_lamp.empty_display_type = 'ARROWS'
ob_lamp.color = (0.0, 0.0, 0.0, 0.0)
ob_lamp.lineart.crease_threshold = 0.0
ob_camera.location = (7.481, -6.508, 5.344)
ob_camera.rotation_euler = (1.109, 0.0, 0.8149)
ob_camera.lock_rotations_4d = False
ob_camera.empty_display_type = 'ARROWS'
ob_camera.color = (0.0, 0.0, 0.0, 0.0)
ob_camera.display_type = 'WIRE'
ob_camera.lineart.crease_threshold = 0.0

# ---- collection membership
col_collection_1.objects.link(ob_icosphere)
col_collection_1.objects.link(ob_lamp)
col_collection_1.objects.link(ob_camera)

# ---- scene / render settings (as saved in the file)
scene.camera = ob_camera
scene.frame_start = 1; scene.frame_end = 250; scene.frame_set(1)
scene.render.engine = 'BLENDER_EEVEE_NEXT'
scene.render.resolution_percentage = 50
scene.render.dither_intensity = 0.0
scene.cycles.use_denoising = False
scene.cycles.samples = 128
scene.cycles.sampling_pattern = 'TABULATED_SOBOL'
scene.cycles.use_adaptive_sampling = False
scene.cycles.use_light_tree = False
scene.cycles.blur_glossy = 0.0
scene.cycles.sample_clamp_indirect = 0.0
scene.view_settings.view_transform = 'Standard'
bpy.context.view_layer.update()
